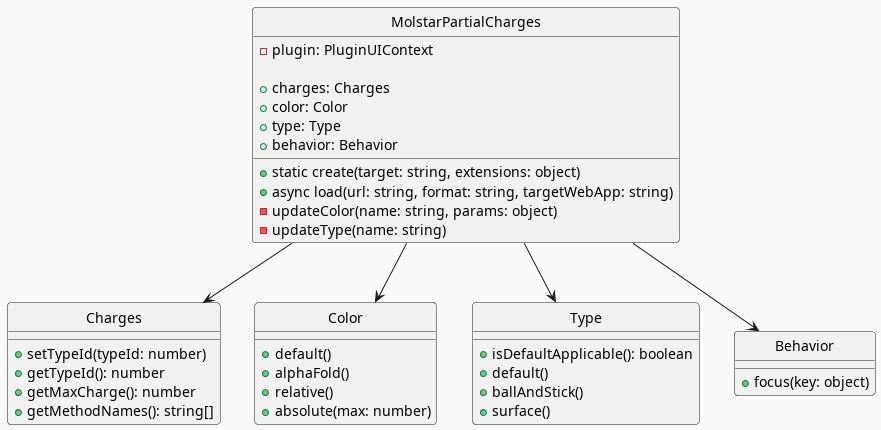

The diagram above was rendered by PlantUML. Its source (embedded in the PNG):
@startuml viewer

hide circle
!theme mars

class MolstarPartialCharges {
  - plugin: PluginUIContext

  + charges: Charges
  + color: Color
  + type: Type
  + behavior: Behavior

  + static create(target: string, extensions: object)
  + async load(url: string, format: string, targetWebApp: string)
  - updateColor(name: string, params: object)
  - updateType(name: string)
}

class Charges {
  + setTypeId(typeId: number)
  + getTypeId(): number
  + getMaxCharge(): number
  + getMethodNames(): string[]
}

class Color {
  + default()
  + alphaFold()
  + relative()
  + absolute(max: number)
}

class Type {
  + isDefaultApplicable(): boolean
  + default()
  + ballAndStick()
  + surface()
}

class Behavior {
  + focus(key: object)
}

MolstarPartialCharges --> Type
MolstarPartialCharges --> Color
MolstarPartialCharges --> Charges
MolstarPartialCharges --> Behavior

@enduml